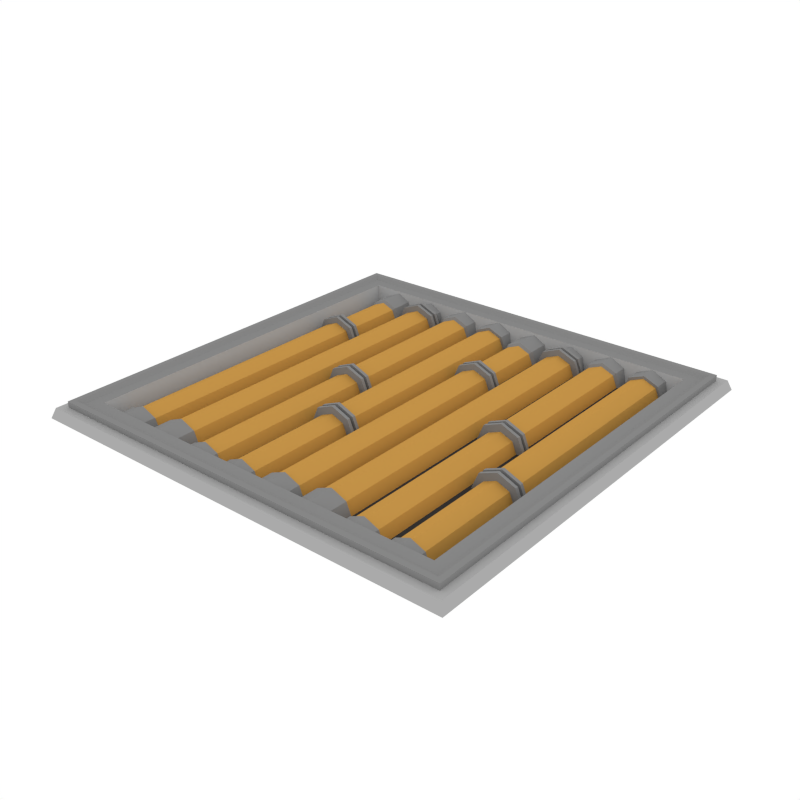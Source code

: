 # Source: RoofTile_Pipes2.blend  (saved by Blender 3.4.6; exported with 4.5.12 LTS)
import bpy
from mathutils import Matrix  # noqa: F401  (used for matrix-valued properties, if any)

bpy.ops.wm.read_factory_settings(use_empty=True)
scene = bpy.context.scene
scene.name = 'Scene'

# ---- collections
col_collection_1 = bpy.data.collections.new('Collection 1'); scene.collection.children.link(col_collection_1)

# ---- materials (node trees are filled in below, after node groups)
mat_accent = bpy.data.materials.new('Accent')
mat_accent.alpha_threshold = 0.0
mat_accent.diffuse_color = (0.5596, 0.2977, 0.06679, 1.0)
mat_accent.roughness = 0.5
mat_black = bpy.data.materials.new('Black')
mat_black.alpha_threshold = 0.0
mat_black.diffuse_color = (0.04203, 0.04203, 0.04203, 1.0)
mat_black.roughness = 0.5
mat_main = bpy.data.materials.new('Main')
mat_main.alpha_threshold = 0.0
mat_main.diffuse_color = (0.402, 0.402, 0.402, 1.0)
mat_main.roughness = 0.5
mat_darkgrey = bpy.data.materials.new('DarkGrey')
mat_darkgrey.alpha_threshold = 0.0
mat_darkgrey.diffuse_color = (0.2395, 0.2395, 0.2395, 1.0)
mat_darkgrey.roughness = 0.5

# ---- material node trees

# ---- world
world_world = bpy.data.worlds.new('World'); scene.world = world_world
world_world.color = (1.0, 1.0, 1.0)
world_world.use_sun_shadow = False
world_world.sun_shadow_jitter_overblur = 0.0
world_world.cycles.sampling_method = 'NONE'
world_world.cycles.sample_map_resolution = 256

# ---- meshes
me_plane_068 = bpy.data.meshes.new('Plane.068')
me_plane_068.from_pydata([(-0.9832, -0.9832, 0.04575), (0.9832, -0.9832, 0.04575), (-0.9832, 0.9832, 0.04575), (0.9832, 0.9832, 0.04575), (-0.9475, -0.9475, 0.01293), (0.9475, -0.9475, 0.01293), (-0.9475, 0.9475, 0.01293), (0.9475, 0.9475, 0.01293), (-0.9475, 0.9475, 0.07311), (-0.9475, -0.9475, 0.07311), (0.9475, -0.9475, 0.07311), (0.9475, 0.9475, 0.07311), (-0.9241, 0.9241, 0.07311), (-0.9241, -0.9241, 0.07311), (0.9241, -0.9241, 0.07311), (0.9241, 0.9241, 0.07311), (-0.9002, 0.9002, 0.05943), (-0.9002, -0.9002, 0.05943), (0.9002, -0.9002, 0.05943), (0.9002, 0.9002, 0.05943), (-0.8483, 0.8483, 0.05943), (-0.8483, -0.8483, 0.05943), (0.8483, -0.8483, 0.05943), (0.8483, 0.8483, 0.05943), (-0.819, 0.819, -0.03298), (-0.819, -0.819, -0.03298), (0.819, -0.819, -0.03298), (0.819, 0.819, -0.03298), (1.0, 1.0, 0.0), (1.0, -1.0, 0.0), (-1.0, -1.0, 0.0), (-1.0, 1.0, 0.0), (0.9091, 0.9091, -0.039), (0.9091, -0.9091, -0.039), (-0.9091, -0.9091, -0.039), (-0.9091, 0.9091, -0.039), (-0.936, 0.936, 0.04575), (-0.936, -0.936, 0.04575), (0.936, -0.936, 0.04575), (0.936, 0.936, 0.04575), (-0.5959, 0.8515, -0.04021), (-0.4134, 0.8515, -0.04021), (-0.5046, 0.8515, 0.05101), (-0.4401, 0.8515, 0.02429), (-0.5691, 0.8515, 0.02429), (-0.6194, 0.7819, -0.04021), (-0.3898, 0.7819, -0.04021), (-0.5046, 0.7819, 0.07459), (-0.4235, 0.7819, 0.04096), (-0.5858, 0.7819, 0.04096), (-0.5615, 0.7819, 0.01666), (-0.4478, 0.7819, 0.01666), (-0.5046, 0.7819, 0.04022), (-0.4242, 0.7819, -0.04021), (-0.5851, 0.7819, -0.04021), (-0.5851, 0.8084, -0.04021), (-0.4242, 0.8084, -0.04021), (-0.5046, 0.8084, 0.04022), (-0.4478, 0.8084, 0.01666), (-0.5615, 0.8084, 0.01666), (-0.5691, 0.8084, 0.02429), (-0.4401, 0.8084, 0.02429), (-0.5046, 0.8084, 0.05101), (-0.4134, 0.8084, -0.04021), (-0.5959, 0.8084, -0.04021), (-0.6194, 0.7364, -0.04021), (-0.3898, 0.7364, -0.04021), (-0.5046, 0.7364, 0.07459), (-0.4235, 0.7364, 0.04096), (-0.5858, 0.7364, 0.04096), (-0.59, 0.7364, -0.04021), (-0.4193, 0.7364, -0.04021), (-0.5046, 0.7364, 0.04516), (-0.4443, 0.7364, 0.02015), (-0.565, 0.7364, 0.02015), (-0.59, -0.726, -0.04021), (-0.4193, -0.726, -0.04021), (-0.5046, -0.726, 0.04516), (-0.4443, -0.726, 0.02015), (-0.565, -0.726, 0.02015), (-0.6031, -0.7348, -0.04021), (-0.4062, -0.7348, -0.04021), (-0.5046, -0.7348, 0.05821), (-0.435, -0.7348, 0.02938), (-0.5742, -0.7348, 0.02938), (-0.6031, -0.878, -0.04021), (-0.4062, -0.878, -0.04021), (-0.5046, -0.878, 0.05821), (-0.435, -0.878, 0.02938), (-0.5742, -0.878, 0.02938), (-0.4235, 0.7516, 0.04096), (-0.4235, 0.7668, 0.04096), (-0.5046, 0.7668, 0.07459), (-0.5046, 0.7516, 0.07459), (-0.6194, 0.7516, -0.04021), (-0.6194, 0.7668, -0.04021), (-0.5858, 0.7668, 0.04096), (-0.5858, 0.7516, 0.04096), (-0.3898, 0.7516, -0.04021), (-0.3898, 0.7668, -0.04021), (-0.4355, 0.7527, 0.02889), (-0.4355, 0.7656, 0.02889), (-0.5046, 0.7656, 0.05751), (-0.5046, 0.7527, 0.05751), (-0.6023, 0.7527, -0.04021), (-0.6023, 0.7656, -0.04021), (-0.5737, 0.7656, 0.02889), (-0.5737, 0.7527, 0.02889), (-0.4069, 0.7527, -0.04021), (-0.4069, 0.7656, -0.04021), (-0.7972, 0.8515, -0.04021), (-0.6147, 0.8515, -0.04021), (-0.7059, 0.8515, 0.05101), (-0.6414, 0.8515, 0.02429), (-0.7704, 0.8515, 0.02429), (-0.8207, 0.4257, -0.04021), (-0.5911, 0.4257, -0.04021), (-0.7059, 0.4257, 0.07459), (-0.6248, 0.4257, 0.04096), (-0.7871, 0.4257, 0.04096), (-0.7628, 0.4257, 0.01666), (-0.6491, 0.4257, 0.01666), (-0.7059, 0.4257, 0.04022), (-0.6255, 0.4257, -0.04021), (-0.7864, 0.4257, -0.04021), (-0.7864, 0.7204, -0.04021), (-0.6255, 0.7204, -0.04021), (-0.7059, 0.7204, 0.04022), (-0.6491, 0.7204, 0.01666), (-0.7628, 0.7204, 0.01666), (-0.7704, 0.7319, 0.02429), (-0.6414, 0.7319, 0.02429), (-0.7059, 0.7319, 0.05101), (-0.6147, 0.7319, -0.04021), (-0.7972, 0.7319, -0.04021), (-0.8207, 0.3802, -0.04021), (-0.5911, 0.3802, -0.04021), (-0.7059, 0.3802, 0.07459), (-0.6248, 0.3802, 0.04096), (-0.7871, 0.3802, 0.04096), (-0.7913, 0.3802, -0.04021), (-0.6206, 0.3802, -0.04021), (-0.7059, 0.3802, 0.04516), (-0.6456, 0.3802, 0.02015), (-0.7663, 0.3802, 0.02015), (-0.7913, -0.7544, -0.04021), (-0.6206, -0.7544, -0.04021), (-0.7059, -0.7544, 0.04516), (-0.6456, -0.7544, 0.02015), (-0.7663, -0.7544, 0.02015), (-0.8044, -0.7637, -0.04021), (-0.6075, -0.7637, -0.04021), (-0.7059, -0.7637, 0.05821), (-0.6363, -0.7637, 0.02938), (-0.7755, -0.7637, 0.02938), (-0.8044, -0.878, -0.04021), (-0.6075, -0.878, -0.04021), (-0.7059, -0.878, 0.05821), (-0.6363, -0.878, 0.02938), (-0.7755, -0.878, 0.02938), (-0.6248, 0.3954, 0.04096), (-0.6248, 0.4105, 0.04096), (-0.7059, 0.4105, 0.07459), (-0.7059, 0.3954, 0.07459), (-0.8207, 0.3954, -0.04021), (-0.8207, 0.4105, -0.04021), (-0.7871, 0.4105, 0.04096), (-0.7871, 0.3954, 0.04096), (-0.5911, 0.3954, -0.04021), (-0.5911, 0.4105, -0.04021), (-0.6368, 0.3965, 0.02889), (-0.6368, 0.4094, 0.02889), (-0.7059, 0.4094, 0.05751), (-0.7059, 0.3965, 0.05751), (-0.8037, 0.3965, -0.04021), (-0.8037, 0.4094, -0.04021), (-0.775, 0.4094, 0.02889), (-0.775, 0.3965, 0.02889), (-0.6082, 0.3965, -0.04021), (-0.6082, 0.4094, -0.04021), (-0.2113, -0.8557, -0.04021), (-0.3938, -0.8557, -0.04021), (-0.3025, -0.8557, 0.05101), (-0.367, -0.8557, 0.02429), (-0.238, -0.8557, 0.02429), (-0.1877, 0.007366, -0.04021), (-0.4173, 0.007366, -0.04021), (-0.3025, 0.007366, 0.07459), (-0.3837, 0.007366, 0.04096), (-0.2214, 0.007367, 0.04096), (-0.2457, 0.007366, 0.01666), (-0.3594, 0.007367, 0.01666), (-0.3025, 0.007366, 0.04022), (-0.383, 0.007367, -0.04021), (-0.2221, 0.007366, -0.04021), (-0.2221, -0.7848, -0.04021), (-0.383, -0.7848, -0.04021), (-0.3025, -0.7848, 0.04022), (-0.3594, -0.7848, 0.01666), (-0.2457, -0.7848, 0.01666), (-0.238, -0.7901, 0.02429), (-0.367, -0.7901, 0.02429), (-0.3025, -0.7901, 0.05101), (-0.3938, -0.7901, -0.04021), (-0.2113, -0.7901, -0.04021), (-0.1877, 0.05287, -0.04021), (-0.4173, 0.05287, -0.04021), (-0.3025, 0.05287, 0.07459), (-0.3837, 0.05287, 0.04096), (-0.2214, 0.05287, 0.04096), (-0.2172, 0.05287, -0.04021), (-0.3879, 0.05287, -0.04021), (-0.3025, 0.05287, 0.04516), (-0.3629, 0.05287, 0.02015), (-0.2422, 0.05287, 0.02015), (-0.2172, 0.7624, -0.04021), (-0.3879, 0.7624, -0.04021), (-0.3025, 0.7624, 0.04516), (-0.3629, 0.7624, 0.02015), (-0.2422, 0.7624, 0.02015), (-0.2041, 0.77, -0.04021), (-0.401, 0.77, -0.04021), (-0.3025, 0.77, 0.05821), (-0.3721, 0.77, 0.02938), (-0.2329, 0.77, 0.02938), (-0.2041, 0.8737, -0.04021), (-0.401, 0.8737, -0.04021), (-0.3025, 0.8737, 0.05821), (-0.3721, 0.8737, 0.02938), (-0.2329, 0.8737, 0.02938), (-0.3837, 0.0377, 0.04096), (-0.3837, 0.02253, 0.04096), (-0.3025, 0.02253, 0.07459), (-0.3025, 0.0377, 0.07459), (-0.1877, 0.0377, -0.04021), (-0.1877, 0.02253, -0.04021), (-0.2214, 0.02253, 0.04096), (-0.2214, 0.0377, 0.04096), (-0.4173, 0.0377, -0.04021), (-0.4173, 0.02253, -0.04021), (-0.3716, 0.03657, 0.02889), (-0.3716, 0.02366, 0.02889), (-0.3025, 0.02366, 0.05751), (-0.3025, 0.03657, 0.05751), (-0.2048, 0.03657, -0.04021), (-0.2048, 0.02366, -0.04021), (-0.2334, 0.02366, 0.02889), (-0.2334, 0.03657, 0.02889), (-0.4003, 0.03657, -0.04021), (-0.4003, 0.02366, -0.04021), (-0.01, -0.8557, -0.04021), (-0.1924, -0.8557, -0.04021), (-0.1012, -0.8557, 0.05101), (-0.1657, -0.8557, 0.02429), (-0.03673, -0.8557, 0.02429), (0.01358, -0.3015, -0.04021), (-0.216, -0.3015, -0.04021), (-0.1012, -0.3015, 0.07459), (-0.1824, -0.3015, 0.04096), (-0.02005, -0.3015, 0.04096), (-0.04436, -0.3015, 0.01666), (-0.1581, -0.3015, 0.01666), (-0.1012, -0.3015, 0.04022), (-0.1817, -0.3015, -0.04021), (-0.02079, -0.3015, -0.04021), (-0.02079, -0.7848, -0.04021), (-0.1817, -0.7848, -0.04021), (-0.1012, -0.7848, 0.04022), (-0.1581, -0.7848, 0.01666), (-0.04436, -0.7848, 0.01666), (-0.03673, -0.7901, 0.02429), (-0.1657, -0.7901, 0.02429), (-0.1012, -0.7901, 0.05101), (-0.1924, -0.7901, -0.04021), (-0.01, -0.7901, -0.04021), (0.01358, -0.256, -0.04021), (-0.216, -0.256, -0.04021), (-0.1012, -0.256, 0.07459), (-0.1824, -0.256, 0.04096), (-0.02005, -0.256, 0.04096), (-0.01585, -0.256, -0.04021), (-0.1866, -0.256, -0.04021), (-0.1012, -0.256, 0.04516), (-0.1616, -0.256, 0.02015), (-0.04086, -0.256, 0.02015), (-0.01585, 0.7693, -0.04021), (-0.1866, 0.7693, -0.04021), (-0.1012, 0.7693, 0.04516), (-0.1616, 0.7693, 0.02015), (-0.04086, 0.7693, 0.02015), (-0.002801, 0.7693, -0.04021), (-0.1997, 0.7693, -0.04021), (-0.1012, 0.7693, 0.05821), (-0.1708, 0.7693, 0.02938), (-0.03163, 0.7693, 0.02938), (-0.002801, 0.8737, -0.04021), (-0.1997, 0.8737, -0.04021), (-0.1012, 0.8737, 0.05821), (-0.1708, 0.8737, 0.02938), (-0.03163, 0.8737, 0.02938), (-0.1824, -0.2712, 0.04096), (-0.1824, -0.2863, 0.04096), (-0.1012, -0.2863, 0.07459), (-0.1012, -0.2712, 0.07459), (0.01358, -0.2712, -0.04021), (0.01358, -0.2863, -0.04021), (-0.02005, -0.2863, 0.04096), (-0.02005, -0.2712, 0.04096), (-0.216, -0.2712, -0.04021), (-0.216, -0.2863, -0.04021), (-0.1703, -0.2723, 0.02889), (-0.1703, -0.2852, 0.02889), (-0.1012, -0.2852, 0.05751), (-0.1012, -0.2723, 0.05751), (-0.003504, -0.2723, -0.04021), (-0.003504, -0.2852, -0.04021), (-0.03213, -0.2852, 0.02889), (-0.03213, -0.2723, 0.02889), (-0.1989, -0.2723, -0.04021), (-0.1989, -0.2852, -0.04021), (0.2077, 0.8515, -0.04021), (0.3901, 0.8515, -0.04021), (0.2989, 0.8515, 0.05101), (0.3634, 0.8515, 0.02429), (0.2344, 0.8515, 0.02429), (0.1841, 0.7819, -0.04021), (0.4137, 0.7819, -0.04021), (0.2989, 0.7819, 0.07459), (0.3801, 0.7819, 0.04096), (0.2177, 0.7819, 0.04096), (0.242, 0.7819, 0.01666), (0.3558, 0.7819, 0.01666), (0.2989, 0.7819, 0.04022), (0.3793, 0.7819, -0.04021), (0.2185, 0.7819, -0.04021), (0.2185, 0.8084, -0.04021), (0.3793, 0.8084, -0.04021), (0.2989, 0.8084, 0.04022), (0.3558, 0.8084, 0.01666), (0.242, 0.8084, 0.01666), (0.2344, 0.8084, 0.02429), (0.3634, 0.8084, 0.02429), (0.2989, 0.8084, 0.05101), (0.3901, 0.8084, -0.04021), (0.2077, 0.8084, -0.04021), (0.1841, 0.7364, -0.04021), (0.4137, 0.7364, -0.04021), (0.2989, 0.7364, 0.07459), (0.3801, 0.7364, 0.04096), (0.2177, 0.7364, 0.04096), (0.2135, 0.7364, -0.04021), (0.3843, 0.7364, -0.04021), (0.2989, 0.7364, 0.04516), (0.3593, 0.7364, 0.02015), (0.2385, 0.7364, 0.02015), (0.2135, -0.726, -0.04021), (0.3843, -0.726, -0.04021), (0.2989, -0.726, 0.04516), (0.3593, -0.726, 0.02015), (0.2385, -0.726, 0.02015), (0.2005, -0.7348, -0.04021), (0.3973, -0.7348, -0.04021), (0.2989, -0.7348, 0.05821), (0.3685, -0.7348, 0.02938), (0.2293, -0.7348, 0.02938), (0.2005, -0.878, -0.04021), (0.3973, -0.878, -0.04021), (0.2989, -0.878, 0.05821), (0.3685, -0.878, 0.02938), (0.2293, -0.878, 0.02938), (0.3801, 0.7516, 0.04096), (0.3801, 0.7668, 0.04096), (0.2989, 0.7668, 0.07459), (0.2989, 0.7516, 0.07459), (0.1841, 0.7516, -0.04021), (0.1841, 0.7668, -0.04021), (0.2177, 0.7668, 0.04096), (0.2177, 0.7516, 0.04096), (0.4137, 0.7516, -0.04021), (0.4137, 0.7668, -0.04021), (0.368, 0.7527, 0.02889), (0.368, 0.7656, 0.02889), (0.2989, 0.7656, 0.05751), (0.2989, 0.7527, 0.05751), (0.2012, 0.7527, -0.04021), (0.2012, 0.7656, -0.04021), (0.2298, 0.7656, 0.02889), (0.2298, 0.7527, 0.02889), (0.3966, 0.7527, -0.04021), (0.3966, 0.7656, -0.04021), (0.00637, 0.8515, -0.04021), (0.1888, 0.8515, -0.04021), (0.09759, 0.8515, 0.05101), (0.1621, 0.8515, 0.02429), (0.03309, 0.8515, 0.02429), (-0.01721, 0.4257, -0.04021), (0.2124, 0.4257, -0.04021), (0.09759, 0.4257, 0.07459), (0.1788, 0.4257, 0.04096), (0.01642, 0.4257, 0.04096), (0.04073, 0.4257, 0.01666), (0.1545, 0.4257, 0.01666), (0.09759, 0.4257, 0.04022), (0.178, 0.4257, -0.04021), (0.01716, 0.4257, -0.04021), (0.01716, 0.7204, -0.04021), (0.178, 0.7204, -0.04021), (0.09759, 0.7204, 0.04022), (0.1545, 0.7204, 0.01666), (0.04073, 0.7204, 0.01666), (0.03309, 0.7319, 0.02429), (0.1621, 0.7319, 0.02429), (0.09759, 0.7319, 0.05101), (0.1888, 0.7319, -0.04021), (0.00637, 0.7319, -0.04021), (-0.01721, 0.3802, -0.04021), (0.2124, 0.3802, -0.04021), (0.09759, 0.3802, 0.07459), (0.1788, 0.3802, 0.04096), (0.01642, 0.3802, 0.04096), (0.01222, 0.3802, -0.04021), (0.183, 0.3802, -0.04021), (0.09759, 0.3802, 0.04516), (0.158, 0.3802, 0.02015), (0.03723, 0.3802, 0.02015), (0.01222, -0.7544, -0.04021), (0.183, -0.7544, -0.04021), (0.09759, -0.7544, 0.04516), (0.158, -0.7544, 0.02015), (0.03723, -0.7544, 0.02015), (-0.0008301, -0.7637, -0.04021), (0.196, -0.7637, -0.04021), (0.09759, -0.7637, 0.05821), (0.1672, -0.7637, 0.02938), (0.028, -0.7637, 0.02938), (-0.0008301, -0.878, -0.04021), (0.196, -0.878, -0.04021), (0.09759, -0.878, 0.05821), (0.1672, -0.878, 0.02938), (0.028, -0.878, 0.02938), (0.1788, 0.3954, 0.04096), (0.1788, 0.4105, 0.04096), (0.09759, 0.4105, 0.07459), (0.09759, 0.3954, 0.07459), (-0.01721, 0.3954, -0.04021), (-0.01721, 0.4105, -0.04021), (0.01642, 0.4105, 0.04096), (0.01642, 0.3954, 0.04096), (0.2124, 0.3954, -0.04021), (0.2124, 0.4105, -0.04021), (0.1667, 0.3965, 0.02889), (0.1667, 0.4094, 0.02889), (0.09759, 0.4094, 0.05751), (0.09759, 0.3965, 0.05751), (-0.0001273, 0.3965, -0.04021), (-0.000127, 0.4094, -0.04021), (0.0285, 0.4094, 0.02889), (0.0285, 0.3965, 0.02889), (0.1953, 0.3965, -0.04021), (0.1953, 0.4094, -0.04021), (0.5922, -0.8557, -0.04021), (0.4098, -0.8557, -0.04021), (0.501, -0.8557, 0.05101), (0.4365, -0.8557, 0.02429), (0.5655, -0.8557, 0.02429), (0.6158, 0.007366, -0.04021), (0.3862, 0.007366, -0.04021), (0.501, 0.007366, 0.07459), (0.4198, 0.007366, 0.04096), (0.5822, 0.007367, 0.04096), (0.5579, 0.007366, 0.01666), (0.4441, 0.007367, 0.01666), (0.501, 0.007366, 0.04022), (0.4206, 0.007367, -0.04021), (0.5814, 0.007366, -0.04021), (0.5814, -0.7848, -0.04021), (0.4206, -0.7848, -0.04021), (0.501, -0.7848, 0.04022), (0.4441, -0.7848, 0.01666), (0.5579, -0.7848, 0.01666), (0.5655, -0.7901, 0.02429), (0.4365, -0.7901, 0.02429), (0.501, -0.7901, 0.05101), (0.4098, -0.7901, -0.04021), (0.5922, -0.7901, -0.04021), (0.6158, 0.05287, -0.04021), (0.3862, 0.05287, -0.04021), (0.501, 0.05287, 0.07459), (0.4198, 0.05287, 0.04096), (0.5822, 0.05287, 0.04096), (0.5864, 0.05287, -0.04021), (0.4156, 0.05287, -0.04021), (0.501, 0.05287, 0.04516), (0.4406, 0.05287, 0.02015), (0.5614, 0.05287, 0.02015), (0.5864, 0.7624, -0.04021), (0.4156, 0.7624, -0.04021), (0.501, 0.7624, 0.04516), (0.4406, 0.7624, 0.02015), (0.5614, 0.7624, 0.02015), (0.5994, 0.77, -0.04021), (0.4026, 0.77, -0.04021), (0.501, 0.77, 0.05821), (0.4314, 0.77, 0.02938), (0.5706, 0.77, 0.02938), (0.5994, 0.8737, -0.04021), (0.4026, 0.8737, -0.04021), (0.501, 0.8737, 0.05821), (0.4314, 0.8737, 0.02938), (0.5706, 0.8737, 0.02938), (0.4198, 0.0377, 0.04096), (0.4198, 0.02253, 0.04096), (0.501, 0.02253, 0.07459), (0.501, 0.0377, 0.07459), (0.6158, 0.0377, -0.04021), (0.6158, 0.02253, -0.04021), (0.5822, 0.02253, 0.04096), (0.5822, 0.0377, 0.04096), (0.3862, 0.0377, -0.04021), (0.3862, 0.02253, -0.04021), (0.4319, 0.03657, 0.02889), (0.4319, 0.02366, 0.02889), (0.501, 0.02366, 0.05751), (0.501, 0.03657, 0.05751), (0.5987, 0.03657, -0.04021), (0.5987, 0.02366, -0.04021), (0.5701, 0.02366, 0.02889), (0.5701, 0.03657, 0.02889), (0.4033, 0.03657, -0.04021), (0.4033, 0.02366, -0.04021), (0.7935, -0.8557, -0.04021), (0.6111, -0.8557, -0.04021), (0.7023, -0.8557, 0.05101), (0.6378, -0.8557, 0.02429), (0.7668, -0.8557, 0.02429), (0.8171, -0.3015, -0.04021), (0.5875, -0.3015, -0.04021), (0.7023, -0.3015, 0.07459), (0.6211, -0.3015, 0.04096), (0.7835, -0.3015, 0.04096), (0.7592, -0.3015, 0.01666), (0.6454, -0.3015, 0.01666), (0.7023, -0.3015, 0.04022), (0.6219, -0.3015, -0.04021), (0.7827, -0.3015, -0.04021), (0.7827, -0.7848, -0.04021), (0.6219, -0.7848, -0.04021), (0.7023, -0.7848, 0.04022), (0.6454, -0.7848, 0.01666), (0.7592, -0.7848, 0.01666), (0.7668, -0.7901, 0.02429), (0.6378, -0.7901, 0.02429), (0.7023, -0.7901, 0.05101), (0.6111, -0.7901, -0.04021), (0.7935, -0.7901, -0.04021), (0.8171, -0.256, -0.04021), (0.5875, -0.256, -0.04021), (0.7023, -0.256, 0.07459), (0.6211, -0.256, 0.04096), (0.7835, -0.256, 0.04096), (0.7877, -0.256, -0.04021), (0.6169, -0.256, -0.04021), (0.7023, -0.256, 0.04516), (0.6419, -0.256, 0.02015), (0.7627, -0.256, 0.02015), (0.7877, 0.7693, -0.04021), (0.6169, 0.7693, -0.04021), (0.7023, 0.7693, 0.04516), (0.6419, 0.7693, 0.02015), (0.7627, 0.7693, 0.02015), (0.8007, 0.7693, -0.04021), (0.6039, 0.7693, -0.04021), (0.7023, 0.7693, 0.05821), (0.6327, 0.7693, 0.02938), (0.7719, 0.7693, 0.02938), (0.8007, 0.8737, -0.04021), (0.6039, 0.8737, -0.04021), (0.7023, 0.8737, 0.05821), (0.6327, 0.8737, 0.02938), (0.7719, 0.8737, 0.02938), (0.6211, -0.2712, 0.04096), (0.6211, -0.2863, 0.04096), (0.7023, -0.2863, 0.07459), (0.7023, -0.2712, 0.07459), (0.8171, -0.2712, -0.04021), (0.8171, -0.2863, -0.04021), (0.7835, -0.2863, 0.04096), (0.7835, -0.2712, 0.04096), (0.5875, -0.2712, -0.04021), (0.5875, -0.2863, -0.04021), (0.6332, -0.2723, 0.02889), (0.6332, -0.2852, 0.02889), (0.7023, -0.2852, 0.05751), (0.7023, -0.2723, 0.05751), (0.8, -0.2723, -0.04021), (0.8, -0.2852, -0.04021), (0.7714, -0.2852, 0.02889), (0.7714, -0.2723, 0.02889), (0.6046, -0.2723, -0.04021), (0.6046, -0.2852, -0.04021)], [], [(1, 3, 39, 38), (8, 9, 13, 12), (5, 7, 11, 10), (6, 4, 9, 8), (10, 11, 15, 14), (18, 19, 23, 22), (14, 15, 19, 18), (12, 13, 17, 16), (16, 17, 21, 20), (22, 23, 27, 26), (20, 21, 25, 24), (24, 25, 26, 27), (0, 30, 29, 1), (7, 6, 8, 11), (4, 5, 10, 9), (15, 12, 16, 19), (11, 8, 12, 15), (9, 10, 14, 13), (13, 14, 18, 17), (23, 20, 24, 27), (19, 16, 20, 23), (17, 18, 22, 21), (21, 22, 26, 25), (3, 28, 31, 2), (2, 31, 30, 0), (1, 29, 28, 3), (39, 36, 35, 32), (36, 37, 34, 35), (38, 39, 32, 33), (34, 33, 32, 35), (37, 38, 33, 34), (2, 0, 37, 36), (3, 2, 36, 39), (0, 1, 38, 37), (53, 51, 48, 46), (51, 52, 47, 48), (52, 50, 49, 47), (50, 54, 45, 49), (58, 57, 52, 51), (59, 55, 54, 50), (56, 58, 51, 53), (57, 59, 50, 52), (63, 61, 58, 56), (62, 60, 59, 57), (60, 64, 55, 59), (61, 62, 57, 58), (41, 43, 61, 63), (44, 40, 64, 60), (42, 44, 60, 62), (43, 42, 62, 61), (90, 93, 67, 68), (93, 97, 69, 67), (98, 90, 68, 66), (97, 94, 65, 69), (68, 67, 72, 73), (66, 68, 73, 71), (69, 65, 70, 74), (67, 69, 74, 72), (71, 73, 78, 76), (74, 70, 75, 79), (72, 74, 79, 77), (73, 72, 77, 78), (76, 78, 83, 81), (79, 75, 80, 84), (77, 79, 84, 82), (78, 77, 82, 83), (83, 82, 87, 88), (81, 83, 88, 86), (84, 80, 85, 89), (82, 84, 89, 87), (49, 45, 95, 96), (94, 97, 107, 104), (46, 48, 91, 99), (93, 90, 100, 103), (47, 49, 96, 92), (96, 95, 105, 106), (97, 93, 103, 107), (91, 92, 102, 101), (92, 96, 106, 102), (48, 47, 92, 91), (106, 105, 104, 107), (109, 101, 100, 108), (102, 106, 107, 103), (101, 102, 103, 100), (99, 91, 101, 109), (90, 98, 108, 100), (123, 121, 118, 116), (121, 122, 117, 118), (122, 120, 119, 117), (120, 124, 115, 119), (128, 127, 122, 121), (129, 125, 124, 120), (126, 128, 121, 123), (127, 129, 120, 122), (133, 131, 128, 126), (132, 130, 129, 127), (130, 134, 125, 129), (131, 132, 127, 128), (111, 113, 131, 133), (114, 110, 134, 130), (112, 114, 130, 132), (113, 112, 132, 131), (160, 163, 137, 138), (163, 167, 139, 137), (168, 160, 138, 136), (167, 164, 135, 139), (138, 137, 142, 143), (136, 138, 143, 141), (139, 135, 140, 144), (137, 139, 144, 142), (141, 143, 148, 146), (144, 140, 145, 149), (142, 144, 149, 147), (143, 142, 147, 148), (146, 148, 153, 151), (149, 145, 150, 154), (147, 149, 154, 152), (148, 147, 152, 153), (153, 152, 157, 158), (151, 153, 158, 156), (154, 150, 155, 159), (152, 154, 159, 157), (119, 115, 165, 166), (164, 167, 177, 174), (116, 118, 161, 169), (163, 160, 170, 173), (117, 119, 166, 162), (166, 165, 175, 176), (167, 163, 173, 177), (161, 162, 172, 171), (162, 166, 176, 172), (118, 117, 162, 161), (176, 175, 174, 177), (179, 171, 170, 178), (172, 176, 177, 173), (171, 172, 173, 170), (169, 161, 171, 179), (160, 168, 178, 170), (193, 191, 188, 186), (191, 192, 187, 188), (192, 190, 189, 187), (190, 194, 185, 189), (198, 197, 192, 191), (199, 195, 194, 190), (196, 198, 191, 193), (197, 199, 190, 192), (203, 201, 198, 196), (202, 200, 199, 197), (200, 204, 195, 199), (201, 202, 197, 198), (181, 183, 201, 203), (184, 180, 204, 200), (182, 184, 200, 202), (183, 182, 202, 201), (230, 233, 207, 208), (233, 237, 209, 207), (238, 230, 208, 206), (237, 234, 205, 209), (208, 207, 212, 213), (206, 208, 213, 211), (209, 205, 210, 214), (207, 209, 214, 212), (211, 213, 218, 216), (214, 210, 215, 219), (212, 214, 219, 217), (213, 212, 217, 218), (216, 218, 223, 221), (219, 215, 220, 224), (217, 219, 224, 222), (218, 217, 222, 223), (223, 222, 227, 228), (221, 223, 228, 226), (224, 220, 225, 229), (222, 224, 229, 227), (189, 185, 235, 236), (234, 237, 247, 244), (186, 188, 231, 239), (233, 230, 240, 243), (187, 189, 236, 232), (236, 235, 245, 246), (237, 233, 243, 247), (231, 232, 242, 241), (232, 236, 246, 242), (188, 187, 232, 231), (246, 245, 244, 247), (249, 241, 240, 248), (242, 246, 247, 243), (241, 242, 243, 240), (239, 231, 241, 249), (230, 238, 248, 240), (263, 261, 258, 256), (261, 262, 257, 258), (262, 260, 259, 257), (260, 264, 255, 259), (268, 267, 262, 261), (269, 265, 264, 260), (266, 268, 261, 263), (267, 269, 260, 262), (273, 271, 268, 266), (272, 270, 269, 267), (270, 274, 265, 269), (271, 272, 267, 268), (251, 253, 271, 273), (254, 250, 274, 270), (252, 254, 270, 272), (253, 252, 272, 271), (300, 303, 277, 278), (303, 307, 279, 277), (308, 300, 278, 276), (307, 304, 275, 279), (278, 277, 282, 283), (276, 278, 283, 281), (279, 275, 280, 284), (277, 279, 284, 282), (281, 283, 288, 286), (284, 280, 285, 289), (282, 284, 289, 287), (283, 282, 287, 288), (286, 288, 293, 291), (289, 285, 290, 294), (287, 289, 294, 292), (288, 287, 292, 293), (293, 292, 297, 298), (291, 293, 298, 296), (294, 290, 295, 299), (292, 294, 299, 297), (259, 255, 305, 306), (304, 307, 317, 314), (256, 258, 301, 309), (303, 300, 310, 313), (257, 259, 306, 302), (306, 305, 315, 316), (307, 303, 313, 317), (301, 302, 312, 311), (302, 306, 316, 312), (258, 257, 302, 301), (316, 315, 314, 317), (319, 311, 310, 318), (312, 316, 317, 313), (311, 312, 313, 310), (309, 301, 311, 319), (300, 308, 318, 310), (333, 331, 328, 326), (331, 332, 327, 328), (332, 330, 329, 327), (330, 334, 325, 329), (338, 337, 332, 331), (339, 335, 334, 330), (336, 338, 331, 333), (337, 339, 330, 332), (343, 341, 338, 336), (342, 340, 339, 337), (340, 344, 335, 339), (341, 342, 337, 338), (321, 323, 341, 343), (324, 320, 344, 340), (322, 324, 340, 342), (323, 322, 342, 341), (370, 373, 347, 348), (373, 377, 349, 347), (378, 370, 348, 346), (377, 374, 345, 349), (348, 347, 352, 353), (346, 348, 353, 351), (349, 345, 350, 354), (347, 349, 354, 352), (351, 353, 358, 356), (354, 350, 355, 359), (352, 354, 359, 357), (353, 352, 357, 358), (356, 358, 363, 361), (359, 355, 360, 364), (357, 359, 364, 362), (358, 357, 362, 363), (363, 362, 367, 368), (361, 363, 368, 366), (364, 360, 365, 369), (362, 364, 369, 367), (329, 325, 375, 376), (374, 377, 387, 384), (326, 328, 371, 379), (373, 370, 380, 383), (327, 329, 376, 372), (376, 375, 385, 386), (377, 373, 383, 387), (371, 372, 382, 381), (372, 376, 386, 382), (328, 327, 372, 371), (386, 385, 384, 387), (389, 381, 380, 388), (382, 386, 387, 383), (381, 382, 383, 380), (379, 371, 381, 389), (370, 378, 388, 380), (403, 401, 398, 396), (401, 402, 397, 398), (402, 400, 399, 397), (400, 404, 395, 399), (408, 407, 402, 401), (409, 405, 404, 400), (406, 408, 401, 403), (407, 409, 400, 402), (413, 411, 408, 406), (412, 410, 409, 407), (410, 414, 405, 409), (411, 412, 407, 408), (391, 393, 411, 413), (394, 390, 414, 410), (392, 394, 410, 412), (393, 392, 412, 411), (440, 443, 417, 418), (443, 447, 419, 417), (448, 440, 418, 416), (447, 444, 415, 419), (418, 417, 422, 423), (416, 418, 423, 421), (419, 415, 420, 424), (417, 419, 424, 422), (421, 423, 428, 426), (424, 420, 425, 429), (422, 424, 429, 427), (423, 422, 427, 428), (426, 428, 433, 431), (429, 425, 430, 434), (427, 429, 434, 432), (428, 427, 432, 433), (433, 432, 437, 438), (431, 433, 438, 436), (434, 430, 435, 439), (432, 434, 439, 437), (399, 395, 445, 446), (444, 447, 457, 454), (396, 398, 441, 449), (443, 440, 450, 453), (397, 399, 446, 442), (446, 445, 455, 456), (447, 443, 453, 457), (441, 442, 452, 451), (442, 446, 456, 452), (398, 397, 442, 441), (456, 455, 454, 457), (459, 451, 450, 458), (452, 456, 457, 453), (451, 452, 453, 450), (449, 441, 451, 459), (440, 448, 458, 450), (473, 471, 468, 466), (471, 472, 467, 468), (472, 470, 469, 467), (470, 474, 465, 469), (478, 477, 472, 471), (479, 475, 474, 470), (476, 478, 471, 473), (477, 479, 470, 472), (483, 481, 478, 476), (482, 480, 479, 477), (480, 484, 475, 479), (481, 482, 477, 478), (461, 463, 481, 483), (464, 460, 484, 480), (462, 464, 480, 482), (463, 462, 482, 481), (510, 513, 487, 488), (513, 517, 489, 487), (518, 510, 488, 486), (517, 514, 485, 489), (488, 487, 492, 493), (486, 488, 493, 491), (489, 485, 490, 494), (487, 489, 494, 492), (491, 493, 498, 496), (494, 490, 495, 499), (492, 494, 499, 497), (493, 492, 497, 498), (496, 498, 503, 501), (499, 495, 500, 504), (497, 499, 504, 502), (498, 497, 502, 503), (503, 502, 507, 508), (501, 503, 508, 506), (504, 500, 505, 509), (502, 504, 509, 507), (469, 465, 515, 516), (514, 517, 527, 524), (466, 468, 511, 519), (513, 510, 520, 523), (467, 469, 516, 512), (516, 515, 525, 526), (517, 513, 523, 527), (511, 512, 522, 521), (512, 516, 526, 522), (468, 467, 512, 511), (526, 525, 524, 527), (529, 521, 520, 528), (522, 526, 527, 523), (521, 522, 523, 520), (519, 511, 521, 529), (510, 518, 528, 520), (543, 541, 538, 536), (541, 542, 537, 538), (542, 540, 539, 537), (540, 544, 535, 539), (548, 547, 542, 541), (549, 545, 544, 540), (546, 548, 541, 543), (547, 549, 540, 542), (553, 551, 548, 546), (552, 550, 549, 547), (550, 554, 545, 549), (551, 552, 547, 548), (531, 533, 551, 553), (534, 530, 554, 550), (532, 534, 550, 552), (533, 532, 552, 551), (580, 583, 557, 558), (583, 587, 559, 557), (588, 580, 558, 556), (587, 584, 555, 559), (558, 557, 562, 563), (556, 558, 563, 561), (559, 555, 560, 564), (557, 559, 564, 562), (561, 563, 568, 566), (564, 560, 565, 569), (562, 564, 569, 567), (563, 562, 567, 568), (566, 568, 573, 571), (569, 565, 570, 574), (567, 569, 574, 572), (568, 567, 572, 573), (573, 572, 577, 578), (571, 573, 578, 576), (574, 570, 575, 579), (572, 574, 579, 577), (539, 535, 585, 586), (584, 587, 597, 594), (536, 538, 581, 589), (583, 580, 590, 593), (537, 539, 586, 582), (586, 585, 595, 596), (587, 583, 593, 597), (581, 582, 592, 591), (582, 586, 596, 592), (538, 537, 582, 581), (596, 595, 594, 597), (599, 591, 590, 598), (592, 596, 597, 593), (591, 592, 593, 590), (589, 581, 591, 599), (580, 588, 598, 590)])
me_plane_068.polygons.foreach_set('material_index', [2, 3, 3, 3, 3, 3, 3, 3, 3, 2, 2, 1, 2, 3, 3, 3, 3, 3, 3, 2, 3, 3, 2, 2, 2, 2, 2, 2, 2, 2, 2, 2, 2, 2, 3, 3, 3, 3, 0, 0, 0, 0, 3, 3, 3, 3, 3, 3, 3, 3, 3, 3, 3, 3, 3, 3, 3, 3, 0, 0, 0, 0, 3, 3, 3, 3, 3, 3, 3, 3, 3, 3, 3, 3, 3, 3, 3, 3, 3, 3, 3, 3, 3, 3, 3, 3, 3, 3, 3, 3, 0, 0, 0, 0, 3, 3, 3, 3, 3, 3, 3, 3, 3, 3, 3, 3, 3, 3, 3, 3, 0, 0, 0, 0, 3, 3, 3, 3, 3, 3, 3, 3, 3, 3, 3, 3, 3, 3, 3, 3, 3, 3, 3, 3, 3, 3, 3, 3, 3, 3, 3, 3, 0, 0, 0, 0, 3, 3, 3, 3, 3, 3, 3, 3, 3, 3, 3, 3, 3, 3, 3, 3, 0, 0, 0, 0, 3, 3, 3, 3, 3, 3, 3, 3, 3, 3, 3, 3, 3, 3, 3, 3, 3, 3, 3, 3, 3, 3, 3, 3, 3, 3, 3, 3, 0, 0, 0, 0, 3, 3, 3, 3, 3, 3, 3, 3, 3, 3, 3, 3, 3, 3, 3, 3, 0, 0, 0, 0, 3, 3, 3, 3, 3, 3, 3, 3, 3, 3, 3, 3, 3, 3, 3, 3, 3, 3, 3, 3, 3, 3, 3, 3, 3, 3, 3, 3, 0, 0, 0, 0, 3, 3, 3, 3, 3, 3, 3, 3, 3, 3, 3, 3, 3, 3, 3, 3, 0, 0, 0, 0, 3, 3, 3, 3, 3, 3, 3, 3, 3, 3, 3, 3, 3, 3, 3, 3, 3, 3, 3, 3, 3, 3, 3, 3, 3, 3, 3, 3, 0, 0, 0, 0, 3, 3, 3, 3, 3, 3, 3, 3, 3, 3, 3, 3, 3, 3, 3, 3, 0, 0, 0, 0, 3, 3, 3, 3, 3, 3, 3, 3, 3, 3, 3, 3, 3, 3, 3, 3, 3, 3, 3, 3, 3, 3, 3, 3, 3, 3, 3, 3, 0, 0, 0, 0, 3, 3, 3, 3, 3, 3, 3, 3, 3, 3, 3, 3, 3, 3, 3, 3, 0, 0, 0, 0, 3, 3, 3, 3, 3, 3, 3, 3, 3, 3, 3, 3, 3, 3, 3, 3, 3, 3, 3, 3, 3, 3, 3, 3, 3, 3, 3, 3, 0, 0, 0, 0, 3, 3, 3, 3, 3, 3, 3, 3, 3, 3, 3, 3, 3, 3, 3, 3, 0, 0, 0, 0, 3, 3, 3, 3, 3, 3, 3, 3, 3, 3, 3, 3, 3, 3, 3, 3, 3, 3, 3, 3, 3, 3, 3, 3])
me_plane_068.materials.append(mat_accent)
me_plane_068.materials.append(mat_black)
me_plane_068.materials.append(mat_main)
me_plane_068.materials.append(mat_darkgrey)
me_plane_068.use_remesh_preserve_volume = False
me_plane_068.use_remesh_preserve_attributes = False
me_plane_068.use_mirror_vertex_groups = False
me_plane_068.update()

# ---- objects
ob_rooftile_pipes2 = bpy.data.objects.new('RoofTile_Pipes2', me_plane_068)

# ---- transforms, parenting, visibility, modifiers, constraints
ob_rooftile_pipes2.location = (0.0, 0.0, 0.0)
ob_rooftile_pipes2.lineart.crease_threshold = 0.0

# ---- collection membership
col_collection_1.objects.link(ob_rooftile_pipes2)

# ---- scene / render settings (as saved in the file)
scene.frame_start = 1; scene.frame_end = 250; scene.frame_set(0)
scene.render.engine = 'CYCLES'
scene.render.resolution_x = 1000
scene.render.resolution_y = 1000
scene.render.dither_intensity = 0.0
scene.cycles.samples = 200
scene.cycles.sampling_pattern = 'TABULATED_SOBOL'
scene.cycles.light_sampling_threshold = 0.0
scene.cycles.use_adaptive_sampling = False
scene.cycles.use_light_tree = False
scene.cycles.caustics_reflective = False
scene.cycles.caustics_refractive = False
scene.cycles.blur_glossy = 0.0
scene.cycles.max_bounces = 2
scene.cycles.pixel_filter_type = 'GAUSSIAN'
scene.cycles.sample_clamp_indirect = 0.0
scene.view_settings.view_transform = 'Standard'
bpy.context.view_layer.update()

# ---- added for rendering (the .blend has no active camera): camera
cam_auto = bpy.data.cameras.new('AutoCamera')
cam_auto.lens = 50.0
cam_auto.sensor_width = 36.0
cam_auto.clip_end = 1000.0
ob_auto_camera = bpy.data.objects.new('AutoCamera', cam_auto)
scene.collection.objects.link(ob_auto_camera)
ob_auto_camera.location = (2.61909, -3.1429, 2.11246)
ob_auto_camera.rotation_euler = (1.09748, -7.21219e-08, 0.694738)
scene.camera = ob_auto_camera
bpy.context.view_layer.update()
